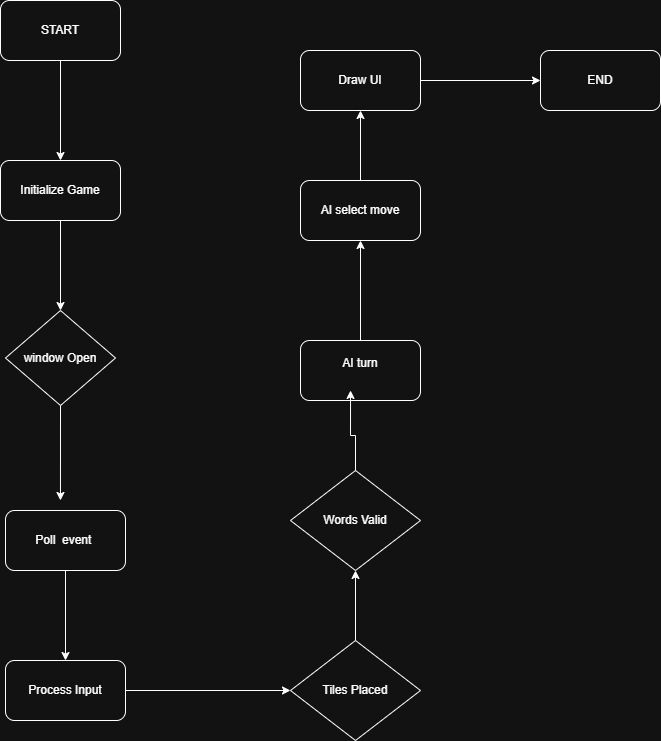

The diagram above was exported from draw.io. Its source (the exported page's mxGraphModel, read from the mxfile embedded in the PNG):
<mxGraphModel dx="1042" dy="562" grid="1" gridSize="10" guides="1" tooltips="1" connect="1" arrows="1" fold="1" page="1" pageScale="1" pageWidth="1100" pageHeight="850" background="none" math="0" shadow="0">
  <root>
    <mxCell id="0" />
    <mxCell id="1" parent="0" />
    <mxCell id="KuYsVP7cK2tYHJ8gowqR-3" style="edgeStyle=orthogonalEdgeStyle;rounded=0;orthogonalLoop=1;jettySize=auto;html=1;exitX=0.5;exitY=1;exitDx=0;exitDy=0;entryX=0.5;entryY=0;entryDx=0;entryDy=0;" edge="1" parent="1" source="KuYsVP7cK2tYHJ8gowqR-1" target="KuYsVP7cK2tYHJ8gowqR-2">
      <mxGeometry relative="1" as="geometry" />
    </mxCell>
    <mxCell id="KuYsVP7cK2tYHJ8gowqR-1" value="START" style="rounded=1;whiteSpace=wrap;html=1;" vertex="1" parent="1">
      <mxGeometry x="390" y="100" width="120" height="60" as="geometry" />
    </mxCell>
    <mxCell id="KuYsVP7cK2tYHJ8gowqR-5" style="edgeStyle=orthogonalEdgeStyle;rounded=0;orthogonalLoop=1;jettySize=auto;html=1;exitX=0.5;exitY=1;exitDx=0;exitDy=0;entryX=0.5;entryY=0;entryDx=0;entryDy=0;" edge="1" parent="1" source="KuYsVP7cK2tYHJ8gowqR-2" target="KuYsVP7cK2tYHJ8gowqR-4">
      <mxGeometry relative="1" as="geometry" />
    </mxCell>
    <mxCell id="KuYsVP7cK2tYHJ8gowqR-2" value="Initialize Game" style="rounded=1;whiteSpace=wrap;html=1;" vertex="1" parent="1">
      <mxGeometry x="390" y="260" width="120" height="60" as="geometry" />
    </mxCell>
    <mxCell id="KuYsVP7cK2tYHJ8gowqR-4" value="window Open" style="rhombus;whiteSpace=wrap;html=1;" vertex="1" parent="1">
      <mxGeometry x="395" y="410" width="110" height="95" as="geometry" />
    </mxCell>
    <mxCell id="KuYsVP7cK2tYHJ8gowqR-9" style="edgeStyle=orthogonalEdgeStyle;rounded=0;orthogonalLoop=1;jettySize=auto;html=1;exitX=0.5;exitY=1;exitDx=0;exitDy=0;entryX=0.5;entryY=0;entryDx=0;entryDy=0;" edge="1" parent="1" source="KuYsVP7cK2tYHJ8gowqR-6" target="KuYsVP7cK2tYHJ8gowqR-8">
      <mxGeometry relative="1" as="geometry" />
    </mxCell>
    <mxCell id="KuYsVP7cK2tYHJ8gowqR-6" value="Poll&amp;nbsp; event&amp;nbsp;" style="rounded=1;whiteSpace=wrap;html=1;" vertex="1" parent="1">
      <mxGeometry x="395" y="610" width="120" height="60" as="geometry" />
    </mxCell>
    <mxCell id="KuYsVP7cK2tYHJ8gowqR-7" style="edgeStyle=orthogonalEdgeStyle;rounded=0;orthogonalLoop=1;jettySize=auto;html=1;exitX=0.5;exitY=1;exitDx=0;exitDy=0;entryX=0.458;entryY=-0.167;entryDx=0;entryDy=0;entryPerimeter=0;" edge="1" parent="1" source="KuYsVP7cK2tYHJ8gowqR-4" target="KuYsVP7cK2tYHJ8gowqR-6">
      <mxGeometry relative="1" as="geometry" />
    </mxCell>
    <mxCell id="KuYsVP7cK2tYHJ8gowqR-10" style="edgeStyle=orthogonalEdgeStyle;rounded=0;orthogonalLoop=1;jettySize=auto;html=1;exitX=1;exitY=0.5;exitDx=0;exitDy=0;" edge="1" parent="1" source="KuYsVP7cK2tYHJ8gowqR-8">
      <mxGeometry relative="1" as="geometry">
        <mxPoint x="680" y="790" as="targetPoint" />
      </mxGeometry>
    </mxCell>
    <mxCell id="KuYsVP7cK2tYHJ8gowqR-8" value="Process Input" style="rounded=1;whiteSpace=wrap;html=1;" vertex="1" parent="1">
      <mxGeometry x="395" y="760" width="120" height="60" as="geometry" />
    </mxCell>
    <mxCell id="KuYsVP7cK2tYHJ8gowqR-13" style="edgeStyle=orthogonalEdgeStyle;rounded=0;orthogonalLoop=1;jettySize=auto;html=1;exitX=0.5;exitY=0;exitDx=0;exitDy=0;entryX=0.5;entryY=1;entryDx=0;entryDy=0;" edge="1" parent="1" source="KuYsVP7cK2tYHJ8gowqR-11" target="KuYsVP7cK2tYHJ8gowqR-12">
      <mxGeometry relative="1" as="geometry" />
    </mxCell>
    <mxCell id="KuYsVP7cK2tYHJ8gowqR-11" value="Tiles Placed" style="rhombus;whiteSpace=wrap;html=1;" vertex="1" parent="1">
      <mxGeometry x="680" y="740" width="130" height="100" as="geometry" />
    </mxCell>
    <mxCell id="KuYsVP7cK2tYHJ8gowqR-12" value="Words Valid" style="rhombus;whiteSpace=wrap;html=1;" vertex="1" parent="1">
      <mxGeometry x="680" y="570" width="130" height="100" as="geometry" />
    </mxCell>
    <mxCell id="KuYsVP7cK2tYHJ8gowqR-17" style="edgeStyle=orthogonalEdgeStyle;rounded=0;orthogonalLoop=1;jettySize=auto;html=1;exitX=0.5;exitY=0;exitDx=0;exitDy=0;" edge="1" parent="1" source="KuYsVP7cK2tYHJ8gowqR-14" target="KuYsVP7cK2tYHJ8gowqR-16">
      <mxGeometry relative="1" as="geometry" />
    </mxCell>
    <mxCell id="KuYsVP7cK2tYHJ8gowqR-14" value="AI turn&lt;div&gt;&lt;br&gt;&lt;/div&gt;" style="rounded=1;whiteSpace=wrap;html=1;" vertex="1" parent="1">
      <mxGeometry x="690" y="440" width="120" height="60" as="geometry" />
    </mxCell>
    <mxCell id="KuYsVP7cK2tYHJ8gowqR-15" style="edgeStyle=orthogonalEdgeStyle;rounded=0;orthogonalLoop=1;jettySize=auto;html=1;exitX=0.5;exitY=0;exitDx=0;exitDy=0;entryX=0.417;entryY=0.833;entryDx=0;entryDy=0;entryPerimeter=0;" edge="1" parent="1" source="KuYsVP7cK2tYHJ8gowqR-12" target="KuYsVP7cK2tYHJ8gowqR-14">
      <mxGeometry relative="1" as="geometry" />
    </mxCell>
    <mxCell id="KuYsVP7cK2tYHJ8gowqR-21" style="edgeStyle=orthogonalEdgeStyle;rounded=0;orthogonalLoop=1;jettySize=auto;html=1;exitX=0.5;exitY=0;exitDx=0;exitDy=0;" edge="1" parent="1" source="KuYsVP7cK2tYHJ8gowqR-16" target="KuYsVP7cK2tYHJ8gowqR-20">
      <mxGeometry relative="1" as="geometry" />
    </mxCell>
    <mxCell id="KuYsVP7cK2tYHJ8gowqR-16" value="AI select move" style="rounded=1;whiteSpace=wrap;html=1;" vertex="1" parent="1">
      <mxGeometry x="690" y="280" width="120" height="60" as="geometry" />
    </mxCell>
    <mxCell id="KuYsVP7cK2tYHJ8gowqR-19" style="edgeStyle=orthogonalEdgeStyle;rounded=0;orthogonalLoop=1;jettySize=auto;html=1;exitX=0.5;exitY=1;exitDx=0;exitDy=0;" edge="1" parent="1" source="KuYsVP7cK2tYHJ8gowqR-14" target="KuYsVP7cK2tYHJ8gowqR-14">
      <mxGeometry relative="1" as="geometry" />
    </mxCell>
    <mxCell id="KuYsVP7cK2tYHJ8gowqR-23" style="edgeStyle=orthogonalEdgeStyle;rounded=0;orthogonalLoop=1;jettySize=auto;html=1;exitX=1;exitY=0.5;exitDx=0;exitDy=0;entryX=0;entryY=0.5;entryDx=0;entryDy=0;" edge="1" parent="1" source="KuYsVP7cK2tYHJ8gowqR-20" target="KuYsVP7cK2tYHJ8gowqR-22">
      <mxGeometry relative="1" as="geometry" />
    </mxCell>
    <mxCell id="KuYsVP7cK2tYHJ8gowqR-20" value="Draw UI" style="rounded=1;whiteSpace=wrap;html=1;" vertex="1" parent="1">
      <mxGeometry x="690" y="150" width="120" height="60" as="geometry" />
    </mxCell>
    <mxCell id="KuYsVP7cK2tYHJ8gowqR-22" value="END" style="rounded=1;whiteSpace=wrap;html=1;" vertex="1" parent="1">
      <mxGeometry x="930" y="150" width="120" height="60" as="geometry" />
    </mxCell>
  </root>
</mxGraphModel>